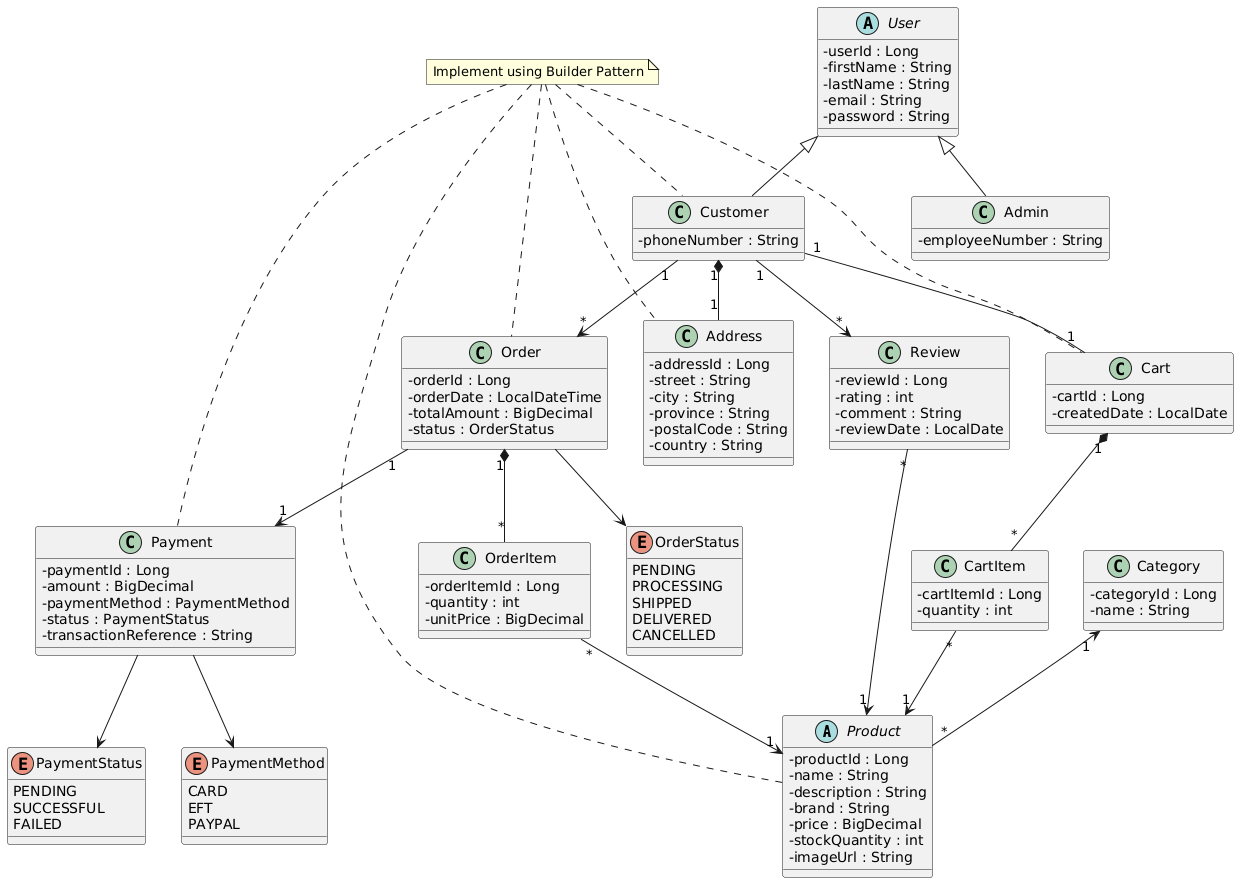

The diagram above was rendered by PlantUML. Its source (embedded in the PNG):
@startuml
skinparam classAttributeIconSize 0

'=================================================
' ABSTRACT CLASSES
'=================================================
abstract class Product{
-productId : Long
-name : String
-description : String
-brand : String
-price : BigDecimal
-stockQuantity : int
-imageUrl : String
}

abstract class User{
-userId : Long
-firstName : String
-lastName : String
-email : String
-password : String
}

'=================================================
' USERS
'=================================================
class Customer{
-phoneNumber : String
}

class Admin{
-employeeNumber : String
}

User <|-- Customer
User <|-- Admin

'=================================================
' CATEGORY
'=================================================
class Category{
-categoryId : Long
-name : String
}

Category "1" <-- "*" Product

'=================================================
' ADDRESS
'=================================================
class Address{
-addressId : Long
-street : String
-city : String
-province : String
-postalCode : String
-country : String
}

Customer "1" *-- "1" Address

'=================================================
' CART
'=================================================
class Cart{
-cartId : Long
-createdDate : LocalDate
}

class CartItem{
-cartItemId : Long
-quantity : int
}

Customer "1" -- "1" Cart
Cart "1" *-- "*" CartItem
CartItem "*" --> "1" Product

'=================================================
' ORDER
'=================================================
class Order{
-orderId : Long
-orderDate : LocalDateTime
-totalAmount : BigDecimal
-status : OrderStatus
}

class OrderItem{
-orderItemId : Long
-quantity : int
-unitPrice : BigDecimal
}

Customer "1" --> "*" Order
Order "1" *-- "*" OrderItem
OrderItem "*" --> "1" Product

'=================================================
' PAYMENT
'=================================================
class Payment{
-paymentId : Long
-amount : BigDecimal
-paymentMethod : PaymentMethod
-status : PaymentStatus
-transactionReference : String
}

Order "1" --> "1" Payment

'=================================================
' REVIEW
'=================================================
class Review{
-reviewId : Long
-rating : int
-comment : String
-reviewDate : LocalDate
}

Customer "1" --> "*" Review
Review "*" --> "1" Product

'=================================================
' ENUMS
'=================================================
enum OrderStatus{
PENDING
PROCESSING
SHIPPED
DELIVERED
CANCELLED
}

enum PaymentMethod{
CARD
EFT
PAYPAL
}

enum PaymentStatus{
PENDING
SUCCESSFUL
FAILED
}

Order --> OrderStatus
Payment --> PaymentMethod
Payment --> PaymentStatus

'=================================================
' BUILDER PATTERN
'=================================================
note "Implement using Builder Pattern" as Builder

Builder .. Product
Builder .. Customer
Builder .. Address
Builder .. Cart
Builder .. Order
Builder .. Payment
@enduml